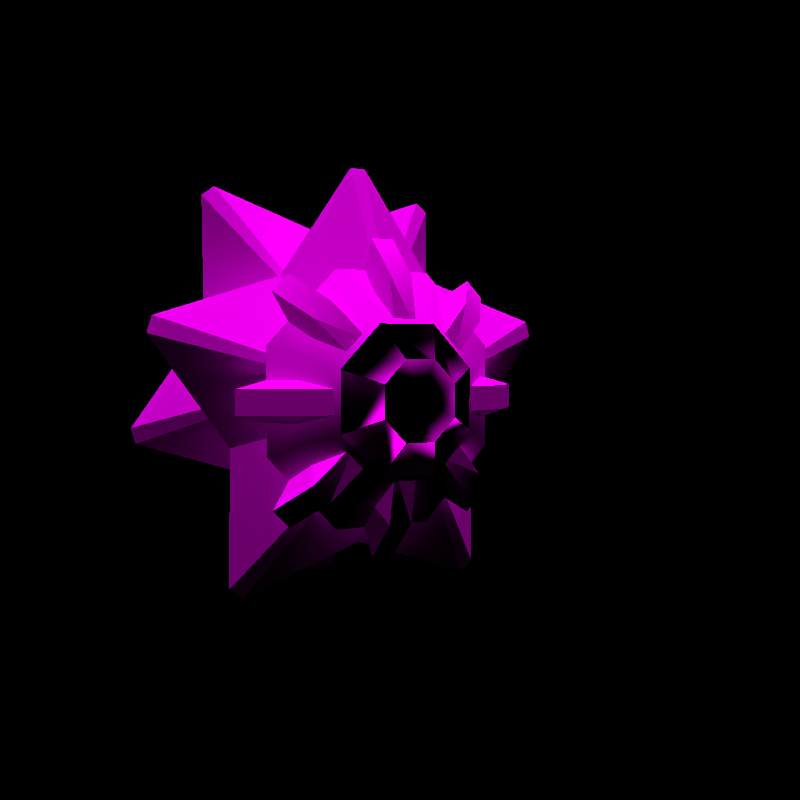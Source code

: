 # Source: rumble-starmie.blend  (saved by Blender 2.82.7; exported with 4.5.12 LTS)
import bpy
from mathutils import Matrix  # noqa: F401  (used for matrix-valued properties, if any)

bpy.ops.wm.read_factory_settings(use_empty=True)
scene = bpy.context.scene
scene.name = 'regice'

# ---- collections
col_don_t_render_me = bpy.data.collections.new("Don't Render Me"); scene.collection.children.link(col_don_t_render_me)

# ---- images (referenced by path relative to the original .blend; pixels are not part of the script)
import os
ASSET_DIR = os.environ.get("B2B_ASSET_DIR", "")  # directory of the original .blend (textures are referenced by path, not embedded)
HERE = os.path.dirname(os.path.abspath(__file__))  # packed textures are extracted next to this script under _unpacked/

def load_image(name, relpath, width, height, colorspace="sRGB"):
    """Load a texture the original file referenced (path relative to the .blend, or extracted next to this script)."""
    p = next((c for c in (os.path.join(HERE, relpath), os.path.join(ASSET_DIR, relpath)) if relpath and os.path.exists(c)), "")
    if p:
        img = bpy.data.images.load(p, check_existing=True)
        img.name = name
    else:  # same state as the original file: an image datablock whose file is absent (Cycles renders it pink)
        img = bpy.data.images.new(name, width, height)
        img.source = "FILE"
        img.filepath = "//" + (relpath or name)
    img.colorspace_settings.name = colorspace
    return img
img_pii_sutaamii_01_png = load_image('Pii_SUTAAMII_01.png', 'Pii_SUTAAMII_01.png', 1024, 1024, 'sRGB')

# ---- materials (node trees are filled in below, after node groups)
mat_pii_sutaamii_01 = bpy.data.materials.new('Pii_SUTAAMII_01')
mat_pii_sutaamii_01.use_backface_culling = True
mat_pii_sutaamii_01.use_transparent_shadow = False
mat_pii_sutaamii_01.diffuse_color = (0.4219, 0.5447, 0.7386, 1.0)

# ---- material node trees
mat_pii_sutaamii_01.use_nodes = True; mat_pii_sutaamii_01.node_tree.nodes.clear()
_N = mat_pii_sutaamii_01.node_tree.nodes; _L = mat_pii_sutaamii_01.node_tree.links
n0 = _N.new('ShaderNodeOutputMaterial'); n0.name = 'Material Output'; n0.location = (300, 300)
n1 = _N.new('ShaderNodeBsdfPrincipled'); n1.name = 'Principled BSDF'; n1.location = (10, 300)
n1.distribution = 'GGX'
n1.subsurface_method = 'BURLEY'
n1.inputs[2].default_value = 0.0
n1.inputs[3].default_value = 1.45
n1.inputs[13].default_value = 0.0
n1.inputs[27].default_value = (0.0, 0.0, 0.0, 1.0)
n1.inputs[28].default_value = 1.0
n2 = _N.new('ShaderNodeTexImage'); n2.name = 'Image Texture'; n2.location = (-280, 280)
n2.image = img_pii_sutaamii_01_png
n2.interpolation = 'Closest'
_L.new(n1.outputs[0], n0.inputs[0])
_L.new(n2.outputs[0], n1.inputs[0])
n0.is_active_output = True

# ---- world
world_world = bpy.data.worlds.new('World'); scene.world = world_world
world_world.use_nodes = True; world_world.node_tree.nodes.clear()
_N = world_world.node_tree.nodes; _L = world_world.node_tree.links
n0 = _N.new('ShaderNodeOutputWorld'); n0.name = 'World Output'; n0.location = (300, 300)
n1 = _N.new('ShaderNodeBackground'); n1.name = 'Background'; n1.location = (10, 300)
n1.inputs[0].default_value = (0.05088, 0.05088, 0.05088, 1.0)
n1.inputs[1].default_value = 0.0
_L.new(n1.outputs[0], n0.inputs[0])
n0.is_active_output = True
world_world.color = (0.05088, 0.05088, 0.05088)
world_world.use_sun_shadow = False
world_world.sun_shadow_jitter_overblur = 0.0

# ---- cameras
cam_camera = bpy.data.cameras.new('Camera')
cam_camera.clip_end = 2e+04

# ---- lights
light_sun = bpy.data.lights.new('Sun', 'SUN')
light_sun.specular_factor = 0.0
light_sun.transmission_factor = 0.0
light_sun.use_shadow = False
light_sun.angle = 0.7854
light_sun.energy = 5.0
light_sun.shadow_soft_size = 0.25

# ---- meshes
me_sutaamii = bpy.data.meshes.new('SUTAAMII')
me_sutaamii.from_pydata([(0.0131, 4.787e-08, 0.6341), (-0.01305, 4.787e-08, 0.6341), (0.0, -0.1407, 0.288), (-0.3251, 3.076e-08, 0.4074), (-0.3332, 2.888e-08, 0.3825), (-0.214, 1.185e-09, 0.0157), (-0.1928, 2.471e-11, 0.0003273), (0.214, 1.185e-09, 0.0157), (0.1929, 2.471e-11, 0.0003273), (0.0, 0.1407, 0.288), (0.3251, 3.076e-08, 0.4074), (0.3332, 2.888e-08, 0.3825), (-0.1305, 3.534e-08, 0.468), (0.131, 3.534e-08, 0.468), (-0.2113, 1.656e-08, 0.2193), (0.0002536, 4.954e-09, 0.06562), (0.2118, 1.656e-08, 0.2193), (-0.2034, 0.119, 0.5939), (-0.1833, 0.119, 0.6085), (0.0, 0.2528, 0.335), (0.0, -0.01475, 0.335), (-0.309, 0.119, 0.2215), (-0.3167, 0.119, 0.2451), (0.01245, 0.119, 0.005991), (-0.01242, 0.119, 0.005991), (0.3168, 0.119, 0.2451), (0.3091, 0.119, 0.2215), (0.1833, 0.119, 0.6085), (0.2035, 0.119, 0.5939), (-0.201, 0.119, 0.4005), (0.000149, 0.119, 0.5467), (-0.1242, 0.119, 0.1641), (0.1245, 0.119, 0.1641), (0.2013, 0.119, 0.4005), (-0.01818, -0.1367, 0.3872), (0.01818, -0.1367, 0.3872), (-0.01818, -0.1217, 0.468), (0.01818, -0.1217, 0.468), (-0.01818, -0.07176, 0.5224), (0.01818, -0.07176, 0.5224), (-0.04612, -0.07176, 0.4095), (0.04612, -0.07176, 0.4095), (-0.08304, -0.1367, 0.3453), (-0.05733, -0.1367, 0.371), (-0.1402, -0.1217, 0.4024), (-0.1144, -0.1217, 0.4281), (-0.1786, -0.07176, 0.4409), (-0.1529, -0.07176, 0.4666), (-0.1186, -0.07176, 0.3413), (-0.05334, -0.07176, 0.4065), (-0.09926, -0.1367, 0.2698), (-0.09926, -0.1367, 0.3062), (-0.18, -0.1217, 0.2698), (-0.18, -0.1217, 0.3062), (-0.2344, -0.07176, 0.2698), (-0.2344, -0.07176, 0.3062), (-0.1215, -0.07176, 0.2419), (-0.1215, -0.07176, 0.3341), (-0.05733, -0.1367, 0.2049), (-0.08304, -0.1367, 0.2307), (-0.1144, -0.1217, 0.1478), (-0.1402, -0.1217, 0.1735), (-0.1529, -0.07176, 0.1094), (-0.1786, -0.07176, 0.1351), (-0.05334, -0.07176, 0.1694), (-0.1186, -0.07176, 0.2347), (0.01818, -0.1367, 0.1887), (-0.01818, -0.1367, 0.1887), (0.01818, -0.1217, 0.108), (-0.01818, -0.1217, 0.108), (0.01818, -0.07176, 0.05358), (-0.01818, -0.07176, 0.05358), (0.04612, -0.07176, 0.1664), (-0.04612, -0.07176, 0.1664), (0.08304, -0.1367, 0.2307), (0.05733, -0.1367, 0.2049), (0.1402, -0.1217, 0.1735), (0.1144, -0.1217, 0.1478), (0.1786, -0.07176, 0.1351), (0.1529, -0.07176, 0.1094), (0.1186, -0.07176, 0.2347), (0.05334, -0.07176, 0.1694), (0.09926, -0.1367, 0.3062), (0.09926, -0.1367, 0.2698), (0.18, -0.1217, 0.3062), (0.18, -0.1217, 0.2698), (0.2344, -0.07176, 0.3062), (0.2344, -0.07176, 0.2698), (0.1215, -0.07176, 0.3341), (0.1215, -0.07176, 0.2419), (0.05733, -0.1367, 0.371), (0.08304, -0.1367, 0.3453), (0.1144, -0.1217, 0.4281), (0.1402, -0.1217, 0.4024), (0.1529, -0.07176, 0.4666), (0.1786, -0.07176, 0.4409), (0.05334, -0.07176, 0.4065), (0.1186, -0.07176, 0.3413), (0.07767, -0.07171, 0.4757), (-0.07767, -0.07171, 0.4757), (0.04485, -0.1402, 0.3964), (-0.04485, -0.1402, 0.3964), (-0.1875, -0.07171, 0.3658), (-0.1083, -0.1402, 0.333), (-0.1875, -0.07171, 0.2105), (-0.1083, -0.1402, 0.2433), (-0.07767, -0.07171, 0.1006), (-0.04485, -0.1402, 0.1799), (0.07767, -0.07171, 0.1006), (0.04485, -0.1402, 0.1799), (0.1875, -0.07171, 0.2105), (0.1083, -0.1402, 0.2433), (0.1875, -0.07171, 0.3658), (0.1083, -0.1402, 0.333), (0.0, -0.07171, 0.2881), (0.04485, -0.1402, 0.3964), (-0.04485, -0.1402, 0.3964), (-0.04485, -0.1402, 0.1799), (0.04485, -0.1402, 0.1799), (0.1083, -0.1402, 0.2433), (0.05818, -0.1753, 0.3122), (0.0241, -0.1753, 0.3463), (-0.0241, -0.1753, 0.3463), (0.0, -0.1753, 0.2881), (-0.0241, -0.1753, 0.23), (0.0241, -0.1753, 0.23), (0.05818, -0.1753, 0.264), (-0.1083, -0.1402, 0.333), (-0.1083, -0.1402, 0.2433), (0.1083, -0.1402, 0.333), (-0.05818, -0.1753, 0.3122), (-0.05818, -0.1753, 0.264)], [], [(0, 1, 2), (3, 4, 2), (5, 6, 2), (7, 8, 9), (10, 11, 9), (12, 1, 9), (2, 1, 12), (13, 0, 2), (9, 0, 13), (14, 4, 9), (2, 4, 14), (12, 3, 2), (9, 3, 12), (15, 6, 9), (2, 6, 15), (14, 5, 2), (9, 5, 14), (16, 7, 9), (2, 7, 16), (15, 8, 2), (9, 8, 15), (13, 10, 9), (2, 10, 13), (16, 11, 2), (9, 11, 16), (4, 3, 9), (6, 5, 9), (8, 7, 2), (11, 10, 2), (1, 0, 9), (17, 18, 19), (18, 17, 20), (21, 22, 19), (22, 21, 20), (23, 24, 19), (24, 23, 20), (25, 26, 19), (26, 25, 20), (27, 28, 19), (28, 27, 20), (29, 17, 19), (20, 17, 29), (30, 18, 20), (19, 18, 30), (31, 21, 19), (20, 21, 31), (29, 22, 20), (19, 22, 29), (32, 23, 19), (20, 23, 32), (31, 24, 20), (19, 24, 31), (33, 25, 19), (20, 25, 33), (32, 26, 20), (19, 26, 32), (30, 27, 19), (20, 27, 30), (33, 28, 20), (19, 28, 33), (34, 35, 36), (36, 35, 37), (36, 37, 38), (38, 37, 39), (38, 39, 40), (40, 39, 41), (35, 41, 37), (37, 41, 39), (34, 36, 40), (40, 36, 38), (42, 43, 44), (44, 43, 45), (44, 45, 46), (46, 45, 47), (46, 47, 48), (48, 47, 49), (43, 49, 45), (45, 49, 47), (42, 44, 48), (48, 44, 46), (50, 51, 52), (52, 51, 53), (52, 53, 54), (54, 53, 55), (54, 55, 56), (56, 55, 57), (51, 57, 53), (53, 57, 55), (50, 52, 56), (56, 52, 54), (58, 59, 60), (60, 59, 61), (60, 61, 62), (62, 61, 63), (62, 63, 64), (64, 63, 65), (59, 65, 61), (61, 65, 63), (58, 60, 64), (64, 60, 62), (66, 67, 68), (68, 67, 69), (68, 69, 70), (70, 69, 71), (70, 71, 72), (72, 71, 73), (67, 73, 69), (69, 73, 71), (66, 68, 72), (72, 68, 70), (74, 75, 76), (76, 75, 77), (76, 77, 78), (78, 77, 79), (78, 79, 80), (80, 79, 81), (75, 81, 77), (77, 81, 79), (74, 76, 80), (80, 76, 78), (82, 83, 84), (84, 83, 85), (84, 85, 86), (86, 85, 87), (86, 87, 88), (88, 87, 89), (83, 89, 85), (85, 89, 87), (82, 84, 88), (88, 84, 86), (90, 91, 92), (92, 91, 93), (92, 93, 94), (94, 93, 95), (94, 95, 96), (96, 95, 97), (91, 97, 93), (93, 97, 95), (90, 92, 96), (96, 92, 94), (98, 99, 100), (100, 99, 101), (99, 102, 101), (101, 102, 103), (102, 104, 103), (103, 104, 105), (104, 106, 105), (105, 106, 107), (106, 108, 107), (107, 108, 109), (108, 110, 109), (109, 110, 111), (110, 112, 111), (111, 112, 113), (112, 98, 113), (113, 98, 100), (99, 98, 114), (102, 99, 114), (104, 102, 114), (106, 104, 114), (108, 106, 114), (110, 108, 114), (112, 110, 114), (98, 112, 114), (115, 116, 121), (121, 116, 122), (127, 128, 130), (130, 128, 131), (117, 118, 124), (124, 118, 125), (119, 129, 126), (126, 129, 120), (121, 122, 123), (122, 130, 123), (130, 131, 123), (131, 124, 123), (124, 125, 123), (125, 126, 123), (126, 120, 123), (120, 121, 123), (116, 127, 122), (122, 127, 130), (128, 117, 131), (131, 117, 124), (118, 119, 125), (125, 119, 126), (129, 115, 120), (120, 115, 121)])
me_sutaamii.polygons.foreach_set('use_smooth', [True] * 188)
_k = set([(0, 1), (0, 2), (0, 9), (0, 13), (1, 2), (1, 9), (1, 12), (2, 3), (2, 4), (2, 5), (2, 6), (2, 7), (2, 8), (2, 10), (2, 11), (2, 12), (2, 13), (2, 14), (2, 15), (2, 16), (3, 4), (3, 9), (3, 12), (4, 9), (4, 14), (5, 6), (5, 9), (5, 14), (6, 9), (6, 15), (7, 8), (7, 9), (7, 16), (8, 9), (8, 15), (9, 10), (9, 11), (9, 12), (9, 13), (9, 14), (9, 15), (9, 16), (10, 11), (10, 13), (11, 16), (17, 18), (17, 19), (17, 20), (17, 29), (18, 19), (18, 20), (18, 30), (19, 21), (19, 22), (19, 23), (19, 24), (19, 25), (19, 26), (19, 27), (19, 28), (19, 29), (19, 30), (19, 31), (19, 32), (19, 33), (20, 21), (20, 22), (20, 23), (20, 24), (20, 25), (20, 26), (20, 27), (20, 28), (20, 29), (20, 30), (20, 31), (20, 32), (20, 33), (21, 22), (21, 31), (22, 29), (23, 24), (23, 32), (24, 31), (25, 26), (25, 33), (26, 32), (27, 28), (27, 30), (28, 33), (34, 36), (35, 36), (35, 37), (36, 38), (37, 39), (37, 41), (38, 39), (38, 40), (39, 40), (39, 41), (42, 44), (43, 44), (43, 45), (44, 46), (45, 47), (45, 49), (46, 47), (46, 48), (47, 48), (47, 49), (50, 52), (51, 52), (51, 53), (52, 54), (53, 55), (53, 57), (54, 55), (54, 56), (55, 56), (55, 57), (58, 60), (59, 60), (59, 61), (60, 62), (61, 63), (61, 65), (62, 63), (62, 64), (63, 64), (63, 65), (66, 68), (67, 68), (67, 69), (68, 70), (69, 71), (69, 73), (70, 71), (70, 72), (71, 72), (71, 73), (74, 76), (75, 76), (75, 77), (76, 78), (77, 79), (77, 81), (78, 79), (78, 80), (79, 80), (79, 81), (82, 84), (83, 84), (83, 85), (84, 86), (85, 87), (85, 89), (86, 87), (86, 88), (87, 88), (87, 89), (90, 92), (91, 92), (91, 93), (92, 94), (93, 95), (93, 97), (94, 95), (94, 96), (95, 96), (95, 97), (98, 99), (98, 112), (99, 102), (100, 101), (100, 113), (101, 103), (102, 104), (103, 105), (104, 106), (105, 107), (106, 108), (107, 109), (108, 110), (109, 111), (110, 112), (111, 113), (115, 121), (116, 122), (117, 124), (118, 125), (119, 126), (120, 121), (120, 126), (120, 129), (121, 122), (122, 130), (124, 125), (124, 131), (125, 126), (127, 130), (128, 131), (130, 131)])
me_sutaamii.attributes.new('sharp_edge', 'BOOLEAN', 'EDGE').data.foreach_set('value', [ (min(e.vertices), max(e.vertices)) in _k for e in me_sutaamii.edges])
_uv = me_sutaamii.uv_layers.new(name='UVMap')
_uv.uv.foreach_set('vector', [0.9765, 0.9489, 0.9765, 0.9489, 0.9765, 0.9489, 0.9765, 0.9489, 0.9765, 0.9489, 0.9765, 0.9489, 0.9765, 0.9489, 0.9765, 0.9489, 0.9765, 0.9489, 0.9765, 0.9489, 0.9765, 0.9489, 0.9765, 0.9489, 0.9765, 0.9489, 0.9765, 0.9489, 0.9765, 0.9489, 0.9765, 0.9489, 0.9765, 0.9489, 0.9765, 0.9489, 0.9765, 0.9489, 0.9765, 0.9489, 0.9765, 0.9489, 0.9765, 0.9489, 0.9765, 0.9489, 0.9765, 0.9489, 0.9765, 0.9489, 0.9765, 0.9489, 0.9765, 0.9489, 0.9765, 0.9489, 0.9765, 0.9489, 0.9765, 0.9489, 0.9765, 0.9489, 0.9765, 0.9489, 0.9765, 0.9489, 0.9765, 0.9489, 0.9765, 0.9489, 0.9765, 0.9489, 0.9765, 0.9489, 0.9765, 0.9489, 0.9765, 0.9489, 0.9765, 0.9489, 0.9765, 0.9489, 0.9765, 0.9489, 0.9765, 0.9489, 0.9765, 0.9489, 0.9765, 0.9489, 0.9765, 0.9489, 0.9765, 0.9489, 0.9765, 0.9489, 0.9765, 0.9489, 0.9765, 0.9489, 0.9765, 0.9489, 0.9765, 0.9489, 0.9765, 0.9489, 0.9765, 0.9489, 0.9765, 0.9489, 0.9765, 0.9489, 0.9765, 0.9489, 0.9765, 0.9489, 0.9765, 0.9489, 0.9765, 0.9489, 0.9765, 0.9489, 0.9765, 0.9489, 0.9765, 0.9489, 0.9765, 0.9489, 0.9765, 0.9489, 0.9765, 0.9489, 0.9765, 0.9489, 0.9765, 0.9489, 0.9765, 0.9489, 0.9765, 0.9489, 0.9765, 0.9489, 0.9765, 0.9489, 0.9765, 0.9489, 0.9765, 0.9489, 0.9765, 0.9489, 0.9765, 0.9489, 0.9765, 0.9489, 0.9765, 0.9489, 0.9765, 0.9489, 0.9765, 0.9489, 0.9765, 0.9489, 0.9765, 0.9489, 0.9765, 0.9489, 0.9765, 0.9489, 0.9765, 0.9489, 0.9765, 0.9489, 0.9765, 0.9489, 0.9765, 0.9489, 0.9765, 0.9489, 0.9765, 0.9489, 0.9765, 0.9489, 0.9765, 0.9489, 0.9765, 0.9489, 0.9765, 0.9489, 0.9765, 0.9489, 0.9765, 0.9489, 0.9765, 0.9489, 0.9765, 0.9489, 0.9765, 0.9489, 0.9765, 0.9489, 0.9765, 0.9489, 0.9765, 0.9489, 0.9765, 0.9489, 0.9765, 0.9489, 0.9765, 0.9489, 0.9765, 0.9489, 0.9765, 0.9489, 0.9765, 0.9489, 0.9765, 0.9489, 0.9765, 0.9489, 0.9765, 0.9489, 0.9765, 0.9489, 0.9765, 0.9489, 0.9765, 0.9489, 0.9765, 0.9489, 0.9765, 0.9489, 0.9765, 0.9489, 0.9765, 0.9489, 0.9765, 0.9489, 0.9765, 0.9489, 0.9765, 0.9489, 0.9765, 0.9489, 0.9765, 0.9489, 0.9765, 0.9489, 0.9765, 0.9489, 0.9765, 0.9489, 0.9765, 0.9489, 0.9765, 0.9489, 0.9765, 0.9489, 0.9765, 0.9489, 0.9765, 0.9489, 0.9765, 0.9489, 0.9765, 0.9489, 0.9765, 0.9489, 0.9765, 0.9489, 0.9765, 0.9489, 0.9765, 0.9489, 0.9765, 0.9489, 0.9765, 0.9489, 0.9765, 0.9489, 0.9765, 0.9489, 0.9765, 0.9489, 0.9765, 0.9489, 0.9765, 0.9489, 0.9765, 0.9489, 0.9765, 0.9489, 0.9765, 0.9489, 0.9765, 0.9489, 0.9765, 0.9489, 0.9765, 0.9489, 0.9765, 0.9489, 0.9765, 0.9489, 0.9765, 0.9489, 0.9765, 0.9489, 0.9765, 0.9489, 0.9765, 0.9489, 0.9765, 0.9489, 0.9765, 0.9489, 0.9765, 0.9489, 0.9765, 0.9489, 0.9765, 0.9489, 0.9765, 0.9489, 0.9765, 0.9489, 0.9765, 0.9489, 0.9765, 0.9489, 0.9765, 0.9489, 0.9765, 0.9489, 0.9765, 0.9489, 0.9765, 0.9489, 0.9765, 0.9489, 0.9765, 0.9489, 0.9765, 0.9489, 0.9765, 0.9489, 0.9765, 0.9489, 0.9765, 0.9489, 0.9765, 0.9489, 0.9765, 0.9489, 0.9765, 0.9489, 0.9765, 0.9489, 0.9765, 0.9489, 0.54, 0.0655, 0.54, 0.0655, 0.54, 0.0655, 0.54, 0.0655, 0.54, 0.0655, 0.54, 0.0655, 0.54, 0.0655, 0.54, 0.0655, 0.54, 0.0655, 0.54, 0.0655, 0.54, 0.0655, 0.54, 0.0655, 0.54, 0.0655, 0.54, 0.0655, 0.54, 0.0655, 0.54, 0.0655, 0.54, 0.0655, 0.54, 0.0655, 0.54, 0.0655, 0.54, 0.0655, 0.54, 0.0655, 0.54, 0.0655, 0.54, 0.0655, 0.54, 0.0655, 0.54, 0.0655, 0.54, 0.0655, 0.54, 0.0655, 0.54, 0.0655, 0.54, 0.0655, 0.54, 0.0655, 0.54, 0.0655, 0.54, 0.0655, 0.54, 0.0655, 0.54, 0.0655, 0.54, 0.0655, 0.54, 0.0655, 0.54, 0.0655, 0.54, 0.0655, 0.54, 0.0655, 0.54, 0.0655, 0.54, 0.0655, 0.54, 0.0655, 0.54, 0.0655, 0.54, 0.0655, 0.54, 0.0655, 0.54, 0.0655, 0.54, 0.0655, 0.54, 0.0655, 0.54, 0.0655, 0.54, 0.0655, 0.54, 0.0655, 0.54, 0.0655, 0.54, 0.0655, 0.54, 0.0655, 0.54, 0.0655, 0.54, 0.0655, 0.54, 0.0655, 0.54, 0.0655, 0.54, 0.0655, 0.54, 0.0655, 0.54, 0.0655, 0.54, 0.0655, 0.54, 0.0655, 0.54, 0.0655, 0.54, 0.0655, 0.54, 0.0655, 0.54, 0.0655, 0.54, 0.0655, 0.54, 0.0655, 0.54, 0.0655, 0.54, 0.0655, 0.54, 0.0655, 0.54, 0.0655, 0.54, 0.0655, 0.54, 0.0655, 0.54, 0.0655, 0.54, 0.0655, 0.54, 0.0655, 0.54, 0.0655, 0.54, 0.0655, 0.54, 0.0655, 0.54, 0.0655, 0.54, 0.0655, 0.54, 0.0655, 0.54, 0.0655, 0.54, 0.0655, 0.54, 0.0655, 0.54, 0.0655, 0.54, 0.0655, 0.54, 0.0655, 0.54, 0.0655, 0.54, 0.0655, 0.54, 0.0655, 0.54, 0.0655, 0.54, 0.0655, 0.54, 0.0655, 0.54, 0.0655, 0.54, 0.0655, 0.54, 0.0655, 0.54, 0.0655, 0.54, 0.0655, 0.54, 0.0655, 0.54, 0.0655, 0.54, 0.0655, 0.54, 0.0655, 0.54, 0.0655, 0.54, 0.0655, 0.54, 0.0655, 0.54, 0.0655, 0.54, 0.0655, 0.54, 0.0655, 0.54, 0.0655, 0.54, 0.0655, 0.54, 0.0655, 0.54, 0.0655, 0.54, 0.0655, 0.54, 0.0655, 0.54, 0.0655, 0.54, 0.0655, 0.54, 0.0655, 0.54, 0.0655, 0.54, 0.0655, 0.54, 0.0655, 0.54, 0.0655, 0.54, 0.0655, 0.54, 0.0655, 0.54, 0.0655, 0.54, 0.0655, 0.54, 0.0655, 0.54, 0.0655, 0.54, 0.0655, 0.54, 0.0655, 0.54, 0.0655, 0.54, 0.0655, 0.54, 0.0655, 0.54, 0.0655, 0.54, 0.0655, 0.54, 0.0655, 0.54, 0.0655, 0.54, 0.0655, 0.54, 0.0655, 0.54, 0.0655, 0.54, 0.0655, 0.54, 0.0655, 0.54, 0.0655, 0.54, 0.0655, 0.54, 0.0655, 0.54, 0.0655, 0.54, 0.0655, 0.54, 0.0655, 0.54, 0.0655, 0.54, 0.0655, 0.54, 0.0655, 0.54, 0.0655, 0.54, 0.0655, 0.54, 0.0655, 0.54, 0.0655, 0.54, 0.0655, 0.54, 0.0655, 0.54, 0.0655, 0.54, 0.0655, 0.54, 0.0655, 0.54, 0.0655, 0.54, 0.0655, 0.54, 0.0655, 0.54, 0.0655, 0.54, 0.0655, 0.54, 0.0655, 0.54, 0.0655, 0.54, 0.0655, 0.54, 0.0655, 0.54, 0.0655, 0.54, 0.0655, 0.54, 0.0655, 0.54, 0.0655, 0.54, 0.0655, 0.54, 0.0655, 0.54, 0.0655, 0.54, 0.0655, 0.54, 0.0655, 0.54, 0.0655, 0.54, 0.0655, 0.54, 0.0655, 0.54, 0.0655, 0.54, 0.0655, 0.54, 0.0655, 0.54, 0.0655, 0.54, 0.0655, 0.54, 0.0655, 0.54, 0.0655, 0.54, 0.0655, 0.54, 0.0655, 0.54, 0.0655, 0.54, 0.0655, 0.54, 0.0655, 0.54, 0.0655, 0.54, 0.0655, 0.54, 0.0655, 0.54, 0.0655, 0.54, 0.0655, 0.54, 0.0655, 0.54, 0.0655, 0.54, 0.0655, 0.54, 0.0655, 0.54, 0.0655, 0.54, 0.0655, 0.54, 0.0655, 0.54, 0.0655, 0.54, 0.0655, 0.54, 0.0655, 0.54, 0.0655, 0.54, 0.0655, 0.54, 0.0655, 0.54, 0.0655, 0.54, 0.0655, 0.54, 0.0655, 0.54, 0.0655, 0.54, 0.0655, 0.54, 0.0655, 0.54, 0.0655, 0.54, 0.0655, 0.54, 0.0655, 0.54, 0.0655, 0.54, 0.0655, 0.54, 0.0655, 0.54, 0.0655, 0.54, 0.0655, 0.54, 0.0655, 0.54, 0.0655, 0.54, 0.0655, 0.54, 0.0655, 0.54, 0.0655, 0.54, 0.0655, 0.54, 0.0655, 0.54, 0.0655, 0.54, 0.0655, 0.54, 0.0655, 0.54, 0.0655, 0.54, 0.0655, 0.54, 0.0655, 0.54, 0.0655, 0.54, 0.0655, 0.54, 0.0655, 0.54, 0.0655, 0.54, 0.0655, 0.54, 0.0655, 0.54, 0.0655, 0.54, 0.0655, 0.54, 0.0655, 0.54, 0.0655, 0.54, 0.0655, 0.54, 0.0655, 0.54, 0.0655, 0.54, 0.0655, 0.54, 0.0655, 0.54, 0.0655, 0.54, 0.0655, 0.54, 0.0655, 0.54, 0.0655, 0.54, 0.0655, 0.54, 0.0655, 0.54, 0.0655, 0.54, 0.0655, 0.54, 0.0655, 0.54, 0.0655, 0.54, 0.0655, 0.54, 0.0655, 0.54, 0.0655, 0.54, 0.0655, 0.54, 0.0655, 0.54, 0.0655, 0.54, 0.0655, 0.54, 0.0655, 0.54, 0.0655, 0.54, 0.0655, 0.54, 0.0655, 0.54, 0.0655, 0.54, 0.0655, 0.54, 0.0655, 0.54, 0.0655, 0.54, 0.0655, 0.54, 0.0655, 0.54, 0.0655, 0.54, 0.0655, 0.54, 0.0655, 0.54, 0.0655, 0.54, 0.0655, 0.54, 0.0655, 0.54, 0.0655, 0.54, 0.0655, 0.54, 0.0655, 0.54, 0.0655, 0.54, 0.0655, 0.54, 0.0655, 0.54, 0.0655, 0.54, 0.0655, 0.54, 0.0655, 0.54, 0.0655, 0.54, 0.0655, 0.54, 0.0655, 0.54, 0.0655, 0.54, 0.0655, 0.54, 0.0655, 0.54, 0.0655, 0.54, 0.0655, 0.54, 0.0655, 0.54, 0.0655, 0.54, 0.0655, 0.54, 0.0655, 0.54, 0.0655, 0.54, 0.0655, 0.54, 0.0655, 0.3536, 1.0, 0.1464, 1.0, 0.3056, 0.7687, 0.3056, 0.7687, 0.1464, 1.0, 0.1944, 0.7687, 0.0, 0.7071, 0.0, 0.2929, 0.1157, 0.6113, 0.1157, 0.6113, 0.0, 0.2929, 0.1157, 0.3887, 0.1464, 0.0, 0.3536, 0.0, 0.1944, 0.2313, 0.1944, 0.2313, 0.3536, 0.0, 0.3056, 0.2313, 0.5, 0.2929, 0.5, 0.7071, 0.3843, 0.3887, 0.3843, 0.3887, 0.5, 0.7071, 0.3843, 0.6113, 0.3056, 0.7687, 0.1944, 0.7687, 0.25, 0.5, 0.1944, 0.7687, 0.1157, 0.6113, 0.25, 0.5, 0.1157, 0.6113, 0.1157, 0.3887, 0.25, 0.5, 0.1157, 0.3887, 0.1944, 0.2313, 0.25, 0.5, 0.1944, 0.2313, 0.3056, 0.2313, 0.25, 0.5, 0.3056, 0.2313, 0.3843, 0.3887, 0.25, 0.5, 0.3843, 0.3887, 0.3843, 0.6113, 0.25, 0.5, 0.3843, 0.6113, 0.3056, 0.7687, 0.25, 0.5, 0.1464, 1.0, 0.0, 0.7071, 0.1944, 0.7687, 0.1944, 0.7687, 0.0, 0.7071, 0.1157, 0.6113, 0.0, 0.2929, 0.1464, 0.0, 0.1157, 0.3887, 0.1157, 0.3887, 0.1464, 0.0, 0.1944, 0.2313, 0.3536, 0.0, 0.5, 0.2929, 0.3056, 0.2313, 0.3056, 0.2313, 0.5, 0.2929, 0.3843, 0.3887, 0.5, 0.7071, 0.3536, 1.0, 0.3843, 0.6113, 0.3843, 0.6113, 0.3536, 1.0, 0.3056, 0.7687])
me_sutaamii.materials.append(mat_pii_sutaamii_01)
me_sutaamii.use_remesh_fix_poles = True
me_sutaamii.use_remesh_preserve_attributes = False
me_sutaamii.use_mirror_vertex_groups = False
me_sutaamii.update()
me_sutaamii.normals_split_custom_set([tuple(v) for v in zip(*[iter([0.0, -0.9264, 0.3766, 0.0, -0.9264, 0.3766, 0.0, -0.9264, 0.3766, -0.3582, -0.9264, 0.1164, -0.3582, -0.9264, 0.1164, -0.3582, -0.9264, 0.1164, -0.2214, -0.9264, -0.3047, -0.2214, -0.9264, -0.3047, -0.2214, -0.9264, -0.3047, 0.2214, 0.9264, -0.3047, 0.2214, 0.9264, -0.3047, 0.2214, 0.9264, -0.3047, 0.3582, 0.9264, 0.1164, 0.3582, 0.9264, 0.1164, 0.3582, 0.9264, 0.1164, -0.4536, 0.8314, 0.3209, -0.4536, 0.8314, 0.3209, -0.4536, 0.8314, 0.3209, -0.4536, -0.8314, 0.3209, -0.4536, -0.8314, 0.3209, -0.4536, -0.8314, 0.3209, 0.4523, -0.8321, 0.3212, 0.4523, -0.8321, 0.3212, 0.4523, -0.8321, 0.3212, 0.4523, 0.8321, 0.3212, 0.4523, 0.8321, 0.3212, 0.4523, 0.8321, 0.3212, -0.4454, 0.8313, -0.3326, -0.4454, 0.8313, -0.3326, -0.4454, 0.8313, -0.3326, -0.4454, -0.8313, -0.3326, -0.4454, -0.8313, -0.3326, -0.4454, -0.8313, -0.3326, -0.1653, -0.8317, 0.5301, -0.1653, -0.8317, 0.5301, -0.1653, -0.8317, 0.5301, -0.1653, 0.8317, 0.5301, -0.1653, 0.8317, 0.5301, -0.1653, 0.8317, 0.5301, 0.1779, 0.8317, -0.526, 0.1779, 0.8317, -0.526, 0.1779, 0.8317, -0.526, 0.1779, -0.8317, -0.526, 0.1779, -0.8317, -0.526, 0.1779, -0.8317, -0.526, -0.5558, -0.8313, 0.007269, -0.5558, -0.8313, 0.007269, -0.5558, -0.8313, 0.007269, -0.5558, 0.8313, 0.007269, -0.5558, 0.8313, 0.007269, -0.5558, 0.8313, 0.007269, 0.5546, 0.8321, 0.006009, 0.5546, 0.8321, 0.006009, 0.5546, 0.8321, 0.006009, 0.5546, -0.8321, 0.006009, 0.5546, -0.8321, 0.006009, 0.5546, -0.8321, 0.006009, -0.1784, -0.8314, -0.5263, -0.1784, -0.8314, -0.5263, -0.1784, -0.8314, -0.5263, -0.1784, 0.8314, -0.5263, -0.1784, 0.8314, -0.5263, -0.1784, 0.8314, -0.5263, 0.1655, 0.8319, 0.5297, 0.1655, 0.8319, 0.5297, 0.1655, 0.8319, 0.5297, 0.1655, -0.8319, 0.5297, 0.1655, -0.8319, 0.5297, 0.1655, -0.8319, 0.5297, 0.4452, -0.8319, -0.3312, 0.4452, -0.8319, -0.3312, 0.4452, -0.8319, -0.3312, 0.4452, 0.8319, -0.3312, 0.4452, 0.8319, -0.3312, 0.4452, 0.8319, -0.3312, -0.3582, 0.9264, 0.1164, -0.3582, 0.9264, 0.1164, -0.3582, 0.9264, 0.1164, -0.2214, 0.9264, -0.3047, -0.2214, 0.9264, -0.3047, -0.2214, 0.9264, -0.3047, 0.2214, -0.9264, -0.3047, 0.2214, -0.9264, -0.3047, 0.2214, -0.9264, -0.3047, 0.3582, -0.9264, 0.1164, 0.3582, -0.9264, 0.1164, 0.3582, -0.9264, 0.1164, 0.0, 0.9264, 0.3766, 0.0, 0.9264, 0.3766, 0.0, 0.9264, 0.3766, -0.2214, 0.9264, 0.3047, -0.2214, 0.9264, 0.3047, -0.2214, 0.9264, 0.3047, -0.2214, -0.9264, 0.3047, -0.2214, -0.9264, 0.3047, -0.2214, -0.9264, 0.3047, -0.3582, 0.9264, -0.1164, -0.3582, 0.9264, -0.1164, -0.3582, 0.9264, -0.1164, -0.3582, -0.9264, -0.1164, -0.3582, -0.9264, -0.1164, -0.3582, -0.9264, -0.1164, 0.0, 0.9264, -0.3766, 0.0, 0.9264, -0.3766, 0.0, 0.9264, -0.3766, 0.0, -0.9264, -0.3766, 0.0, -0.9264, -0.3766, 0.0, -0.9264, -0.3766, 0.3582, 0.9264, -0.1164, 0.3582, 0.9264, -0.1164, 0.3582, 0.9264, -0.1164, 0.3582, -0.9264, -0.1164, 0.3582, -0.9264, -0.1164, 0.3582, -0.9264, -0.1164, 0.2214, 0.9264, 0.3047, 0.2214, 0.9264, 0.3047, 0.2214, 0.9264, 0.3047, 0.2214, -0.9264, 0.3047, 0.2214, -0.9264, 0.3047, 0.2214, -0.9264, 0.3047, -0.5556, 0.8314, -0.007036, -0.5556, 0.8314, -0.007036, -0.5556, 0.8314, -0.007036, -0.5556, -0.8314, -0.007036, -0.5556, -0.8314, -0.007036, -0.5556, -0.8314, -0.007036, 0.1771, -0.8321, 0.5256, 0.1771, -0.8321, 0.5256, 0.1771, -0.8321, 0.5256, 0.1771, 0.8321, 0.5256, 0.1771, 0.8321, 0.5256, 0.1771, 0.8321, 0.5256, -0.1649, 0.8313, -0.5309, -0.1649, 0.8313, -0.5309, -0.1649, 0.8313, -0.5309, -0.1649, -0.8313, -0.5309, -0.1649, -0.8313, -0.5309, -0.1649, -0.8313, -0.5309, -0.4453, -0.8317, 0.3317, -0.4453, -0.8317, 0.3317, -0.4453, -0.8317, 0.3317, -0.4453, 0.8317, 0.3317, -0.4453, 0.8317, 0.3317, -0.4453, 0.8317, 0.3317, 0.4531, 0.8317, -0.321, 0.4531, 0.8317, -0.321, 0.4531, 0.8317, -0.321, 0.4531, -0.8317, -0.321, 0.4531, -0.8317, -0.321, 0.4531, -0.8317, -0.321, -0.454, -0.8313, -0.3208, -0.454, -0.8313, -0.3208, -0.454, -0.8313, -0.3208, -0.454, 0.8313, -0.3208, -0.454, 0.8313, -0.3208, -0.454, 0.8313, -0.3208, 0.4452, 0.8321, 0.3309, 0.4452, 0.8321, 0.3309, 0.4452, 0.8321, 0.3309, 0.4452, -0.8321, 0.3309, 0.4452, -0.8321, 0.3309, 0.4452, -0.8321, 0.3309, 0.165, -0.8314, -0.5306, 0.165, -0.8314, -0.5306, 0.165, -0.8314, -0.5306, 0.165, 0.8314, -0.5306, 0.165, 0.8314, -0.5306, 0.165, 0.8314, -0.5306, -0.1774, 0.8319, 0.5258, -0.1774, 0.8319, 0.5258, -0.1774, 0.8319, 0.5258, -0.1774, -0.8319, 0.5258, -0.1774, -0.8319, 0.5258, -0.1774, -0.8319, 0.5258, 0.5549, -0.8319, -0.006257, 0.5549, -0.8319, -0.006257, 0.5549, -0.8319, -0.006257, 0.5549, 0.8319, -0.006257, 0.5549, 0.8319, -0.006257, 0.5549, 0.8319, -0.006257, 0.0, -0.9832, 0.1824, 0.0, -0.9832, 0.1824, 0.0, -0.9832, 0.1824, 0.0, -0.8742, 0.4856, 0.0, -0.9832, 0.1824, 0.0, -0.8947, 0.4467, 0.0, -0.8742, 0.4856, 0.0, -0.8947, 0.4467, 0.0, -0.7365, 0.6764, 0.0, -0.7365, 0.6764, 0.0, -0.8947, 0.4467, 0.0, -0.7365, 0.6764, 0.0, 1.0, 0.0, 0.0, 1.0, 0.0, 0.0, 1.0, 0.0, 0.0, 1.0, -4.473e-08, 0.0, 1.0, -4.473e-08, 0.0, 1.0, -4.473e-08, 0.9059, -0.4163, 0.07722, 0.9059, -0.4163, 0.07722, 0.9059, -0.4163, 0.07722, 0.9391, -0.2531, 0.2325, 0.9391, -0.2531, 0.2325, 0.9391, -0.2531, 0.2325, -0.9059, -0.4163, 0.07722, -0.9328, -0.3134, 0.178, -0.9243, -0.3562, 0.1373, -0.9243, -0.3562, 0.1373, -0.9328, -0.3134, 0.178, -0.9391, -0.2531, 0.2325, -0.1289, -0.9832, 0.1289, -0.1289, -0.9832, 0.1289, -0.1289, -0.9832, 0.1289, -0.3434, -0.8742, 0.3434, -0.1289, -0.9832, 0.1289, -0.3159, -0.8947, 0.3159, -0.3434, -0.8742, 0.3434, -0.3159, -0.8947, 0.3159, -0.4783, -0.7365, 0.4783, -0.4783, -0.7365, 0.4783, -0.3159, -0.8947, 0.3159, -0.4783, -0.7365, 0.4783, -1.341e-07, 1.0, 0.0, -1.341e-07, 1.0, 0.0, -1.341e-07, 1.0, 0.0, 3.699e-09, 1.0, 8.947e-08, 3.699e-09, 1.0, 8.947e-08, 3.699e-09, 1.0, 8.947e-08, 0.586, -0.4163, 0.6952, 0.586, -0.4163, 0.6952, 0.586, -0.4163, 0.6952, 0.4997, -0.2531, 0.8284, 0.4997, -0.2531, 0.8284, 0.4997, -0.2531, 0.8284, -0.6952, -0.4163, -0.586, -0.7854, -0.3134, -0.5337, -0.7507, -0.3562, -0.5564, -0.7507, -0.3562, -0.5564, -0.7854, -0.3134, -0.5337, -0.8284, -0.2531, -0.4997, -0.1824, -0.9832, 1.247e-06, -0.1824, -0.9832, 1.247e-06, -0.1824, -0.9832, 1.247e-06, -0.4856, -0.8742, 0.0, -0.1824, -0.9832, 0.0, -0.4467, -0.8947, 0.0, -0.4856, -0.8742, 0.0, -0.4467, -0.8947, 0.0, -0.6764, -0.7365, 0.0, -0.6764, -0.7365, 0.0, -0.4467, -0.8947, 0.0, -0.6764, -0.7365, 0.0, 6.601e-08, 1.0, 0.0, 6.601e-08, 1.0, 0.0, 6.601e-08, 1.0, 0.0, 1.999e-08, 1.0, -1.789e-07, 1.999e-08, 1.0, -1.789e-07, 1.999e-08, 1.0, -1.789e-07, -0.07722, -0.4163, 0.9059, -0.07722, -0.4163, 0.9059, -0.07722, -0.4163, 0.9059, -0.2324, -0.2531, 0.9391, -0.2324, -0.2531, 0.9391, -0.2324, -0.2531, 0.9391, -0.07722, -0.4163, -0.9059, -0.178, -0.3134, -0.9328, -0.1373, -0.3562, -0.9243, -0.1373, -0.3562, -0.9243, -0.178, -0.3134, -0.9328, -0.2324, -0.2531, -0.9391, -0.1289, -0.9832, -0.1289, -0.1289, -0.9832, -0.1289, -0.1289, -0.9832, -0.1289, -0.3434, -0.8742, -0.3434, -0.1289, -0.9832, -0.1289, -0.3159, -0.8947, -0.3159, -0.3434, -0.8742, -0.3434, -0.3159, -0.8947, -0.3159, -0.4783, -0.7365, -0.4783, -0.4783, -0.7365, -0.4783, -0.3159, -0.8947, -0.3159, -0.4783, -0.7365, -0.4783, -4.668e-08, 1.0, 0.0, -4.668e-08, 1.0, 0.0, -4.668e-08, 1.0, 0.0, -4.668e-08, 1.0, 0.0, -4.668e-08, 1.0, 0.0, -4.668e-08, 1.0, 0.0, -0.6952, -0.4163, 0.586, -0.6952, -0.4163, 0.586, -0.6952, -0.4163, 0.586, -0.8284, -0.2531, 0.4997, -0.8284, -0.2531, 0.4997, -0.8284, -0.2531, 0.4997, 0.586, -0.4163, -0.6952, 0.5337, -0.3134, -0.7855, 0.5564, -0.3562, -0.7507, 0.5564, -0.3562, -0.7507, 0.5337, -0.3134, -0.7855, 0.4997, -0.2531, -0.8284, 0.0, -0.9832, -0.1824, 0.0, -0.9832, -0.1824, 0.0, -0.9832, -0.1824, 0.0, -0.8742, -0.4856, 0.0, -0.9832, -0.1824, 0.0, -0.8947, -0.4467, 0.0, -0.8742, -0.4856, 0.0, -0.8947, -0.4467, 0.0, -0.7365, -0.6764, 0.0, -0.7365, -0.6764, 0.0, -0.8947, -0.4467, 0.0, -0.7365, -0.6764, 0.0, 1.0, -2.269e-07, 0.0, 1.0, -2.269e-07, 0.0, 1.0, -2.269e-07, 0.0, 1.0, 8.947e-08, 0.0, 1.0, 8.947e-08, 0.0, 1.0, 8.947e-08, -0.9059, -0.4163, -0.07722, -0.9059, -0.4163, -0.07722, -0.9059, -0.4163, -0.07722, -0.9391, -0.2531, -0.2324, -0.9391, -0.2531, -0.2324, -0.9391, -0.2531, -0.2324, 0.9059, -0.4163, -0.07722, 0.9328, -0.3134, -0.178, 0.9243, -0.3562, -0.1373, 0.9243, -0.3562, -0.1373, 0.9328, -0.3134, -0.178, 0.9391, -0.2531, -0.2324, 0.1289, -0.9832, -0.1289, 0.1289, -0.9832, -0.1289, 0.1289, -0.9832, -0.1289, 0.3434, -0.8742, -0.3434, 0.1289, -0.9832, -0.1289, 0.3159, -0.8947, -0.3159, 0.3434, -0.8742, -0.3434, 0.3159, -0.8947, -0.3159, 0.4783, -0.7365, -0.4783, 0.4783, -0.7365, -0.4783, 0.3159, -0.8947, -0.3159, 0.4783, -0.7365, -0.4783, 4.668e-08, 1.0, -1.135e-07, 4.668e-08, 1.0, -1.135e-07, 4.668e-08, 1.0, -1.135e-07, 4.668e-08, 1.0, 0.0, 4.668e-08, 1.0, 0.0, 4.668e-08, 1.0, 0.0, -0.586, -0.4163, -0.6952, -0.586, -0.4163, -0.6952, -0.586, -0.4163, -0.6952, -0.4997, -0.2531, -0.8284, -0.4997, -0.2531, -0.8284, -0.4997, -0.2531, -0.8284, 0.6952, -0.4163, 0.586, 0.7854, -0.3134, 0.5337, 0.7506, -0.3562, 0.5564, 0.7506, -0.3562, 0.5564, 0.7854, -0.3134, 0.5337, 0.8284, -0.2531, 0.4997, 0.1824, -0.9832, 1.247e-06, 0.1824, -0.9832, 1.247e-06, 0.1824, -0.9832, 1.247e-06, 0.4856, -0.8742, 0.0, 0.1824, -0.9832, 0.0, 0.4467, -0.8947, 0.0, 0.4856, -0.8742, 0.0, 0.4467, -0.8947, 0.0, 0.6764, -0.7365, 0.0, 0.6764, -0.7365, 0.0, 0.4467, -0.8947, 0.0, 0.6764, -0.7365, 0.0, 0.0, 1.0, 0.0, 0.0, 1.0, 0.0, 0.0, 1.0, 0.0, -4.602e-08, 1.0, -1.789e-07, -4.602e-08, 1.0, -1.789e-07, -4.602e-08, 1.0, -1.789e-07, 0.07722, -0.4163, -0.9059, 0.07722, -0.4163, -0.9059, 0.07722, -0.4163, -0.9059, 0.2324, -0.2531, -0.9391, 0.2324, -0.2531, -0.9391, 0.2324, -0.2531, -0.9391, 0.07722, -0.4163, 0.9059, 0.178, -0.3134, 0.9328, 0.1373, -0.3562, 0.9243, 0.1373, -0.3562, 0.9243, 0.178, -0.3134, 0.9328, 0.2324, -0.2531, 0.9391, 0.1289, -0.9832, 0.1289, 0.1289, -0.9832, 0.1289, 0.1289, -0.9832, 0.1289, 0.3434, -0.8742, 0.3434, 0.1289, -0.9832, 0.1289, 0.3159, -0.8947, 0.3159, 0.3434, -0.8742, 0.3434, 0.3159, -0.8947, 0.3159, 0.4783, -0.7365, 0.4783, 0.4783, -0.7365, 0.4783, 0.3159, -0.8947, 0.3159, 0.4783, -0.7365, 0.4783, 6.235e-08, 1.0, 0.0, 6.235e-08, 1.0, 0.0, 6.235e-08, 1.0, 0.0, 2.458e-08, 1.0, 8.947e-08, 2.458e-08, 1.0, 8.947e-08, 2.458e-08, 1.0, 8.947e-08, 0.6952, -0.4163, -0.586, 0.6952, -0.4163, -0.586, 0.6952, -0.4163, -0.586, 0.8284, -0.2531, -0.4997, 0.8284, -0.2531, -0.4997, 0.8284, -0.2531, -0.4997, -0.586, -0.4163, 0.6952, -0.5337, -0.3134, 0.7855, -0.5564, -0.3562, 0.7506, -0.5564, -0.3562, 0.7506, -0.5337, -0.3134, 0.7855, -0.4997, -0.2531, 0.8284, 0.2389, -0.7811, 0.5768, -0.2389, -0.7811, 0.5769, 0.2389, -0.7811, 0.5768, 0.2389, -0.7811, 0.5768, -0.2389, -0.7811, 0.5769, -0.2389, -0.7811, 0.5769, -0.2389, -0.7811, 0.5769, -0.5768, -0.7811, 0.2389, -0.2389, -0.7811, 0.5769, -0.2389, -0.7811, 0.5769, -0.5768, -0.7811, 0.2389, -0.5768, -0.7811, 0.2389, -0.5768, -0.7811, 0.2389, -0.5769, -0.7811, -0.2389, -0.5768, -0.7811, 0.2389, -0.5768, -0.7811, 0.2389, -0.5769, -0.7811, -0.2389, -0.5769, -0.7811, -0.2389, -0.5769, -0.7811, -0.2389, -0.2389, -0.7811, -0.5768, -0.5769, -0.7811, -0.2389, -0.5769, -0.7811, -0.2389, -0.2389, -0.7811, -0.5768, -0.2389, -0.7811, -0.5768, -0.2389, -0.7811, -0.5768, 0.2389, -0.7811, -0.5769, -0.2389, -0.7811, -0.5768, -0.2389, -0.7811, -0.5768, 0.2389, -0.7811, -0.5769, 0.2389, -0.7811, -0.5769, 0.2389, -0.7811, -0.5769, 0.5768, -0.7811, -0.2389, 0.2389, -0.7811, -0.5769, 0.2389, -0.7811, -0.5769, 0.5768, -0.7811, -0.2389, 0.5768, -0.7811, -0.2389, 0.5768, -0.7811, -0.2389, 0.5769, -0.7811, 0.2389, 0.5768, -0.7811, -0.2389, 0.5768, -0.7811, -0.2389, 0.5769, -0.7811, 0.2389, 0.5769, -0.7811, 0.2389, 0.5769, -0.7811, 0.2389, 0.2389, -0.7811, 0.5768, 0.5769, -0.7811, 0.2389, 0.5769, -0.7811, 0.2389, 0.2389, -0.7811, 0.5768, 0.2389, -0.7811, 0.5768, 4.115e-09, 1.0, -3.197e-08, -4.115e-09, 1.0, -3.197e-08, 9.894e-16, 1.0, -5.196e-08, 4.115e-09, 1.0, -9.592e-08, 4.115e-09, 1.0, -3.197e-08, 9.894e-16, 1.0, -5.196e-08, -4.114e-09, 1.0, -6.395e-08, 4.115e-09, 1.0, -9.592e-08, 9.894e-16, 1.0, -5.196e-08, -4.115e-09, 1.0, -7.841e-14, -4.114e-09, 1.0, -6.395e-08, 9.894e-16, 1.0, -5.196e-08, 4.115e-09, 1.0, -1.599e-08, -4.115e-09, 1.0, -7.841e-14, 9.894e-16, 1.0, -5.196e-08, 4.114e-09, 1.0, -7.993e-08, 4.115e-09, 1.0, -1.599e-08, 9.894e-16, 1.0, -5.196e-08, -4.115e-09, 1.0, -9.592e-08, 4.114e-09, 1.0, -7.993e-08, 9.894e-16, 1.0, -5.196e-08, -4.115e-09, 1.0, -3.197e-08, -4.115e-09, 1.0, -9.592e-08, 9.894e-16, 1.0, -5.196e-08, -0.6775, 0.5959, -0.4312, 0.3081, 0.3165, -0.8972, 0.3257, 0.9396, 0.1054, 0.3257, 0.9396, 0.1054, 0.3081, 0.3165, -0.8972, 0.2528, 0.1596, -0.9543, 0.0223, 0.8236, -0.5667, 0.5935, 0.155, -0.7897, -0.3441, 0.9242, -0.1657, -0.3441, 0.9242, -0.1657, 0.5935, 0.155, -0.7897, 0.1947, 0.3631, 0.9112, -0.6145, 0.5949, -0.5181, 0.2369, 0.6517, -0.7205, -0.9374, 0.3441, 0.05312, -0.9374, 0.3441, 0.05312, 0.2369, 0.6517, -0.7205, -0.7981, -0.001592, 0.6026, -0.7966, -0.1459, -0.5867, -0.7921, 0.1582, -0.5895, -0.5014, 0.2347, -0.8328, -0.5014, 0.2347, -0.8328, -0.7921, 0.1582, -0.5895, -0.1015, 0.6976, -0.7093, -0.6982, 0.7094, 0.09641, -0.7008, 0.6778, 0.2222, -7.534e-05, 0.5198, -0.8543, -0.7008, 0.6778, 0.2222, 0.5054, 0.56, -0.6565, -7.534e-05, 0.5198, -0.8543, 0.5054, 0.56, -0.6565, 0.6865, 0.4091, -0.6011, -7.534e-05, 0.5198, -0.8543, 0.6865, 0.4091, -0.6011, 0.5385, 0.3124, -0.7826, -7.534e-05, 0.5198, -0.8543, 0.5385, 0.3124, -0.7826, 0.9001, 0.3442, 0.2671, -7.534e-05, 0.5198, -0.8543, 0.9001, 0.3442, 0.2671, 0.8647, 0.4797, 0.1487, -7.534e-05, 0.5198, -0.8543, 0.8647, 0.4797, 0.1487, -0.7499, 0.6298, 0.2026, -7.534e-05, 0.5198, -0.8543, -0.7499, 0.6298, 0.2026, -0.6982, 0.7094, 0.09641, -7.534e-05, 0.5198, -0.8543, -0.06113, 0.5686, -0.8203, 0.499, 0.1721, -0.8493, 0.7844, 0.5654, 0.2551, 0.7844, 0.5654, 0.2551, 0.499, 0.1721, -0.8493, 0.4909, 0.6983, 0.5209, -0.2312, 0.8848, -0.4045, 0.5348, 0.3486, -0.7697, -0.5176, 0.8389, -0.1686, -0.5176, 0.8389, -0.1686, 0.5348, 0.3486, -0.7697, 0.2963, -0.2247, 0.9283, -0.7979, 0.05007, -0.6007, -0.03739, 0.7304, -0.682, -0.3063, 0.6241, -0.7188, -0.3063, 0.6241, -0.7188, -0.03739, 0.7304, -0.682, -0.7071, -0.11, 0.6985, -0.9639, 0.2611, 0.05173, -0.5059, 0.237, -0.8294, 0.1419, 0.9594, 0.2438, 0.1419, 0.9594, 0.2438, -0.5059, 0.237, -0.8294, 0.1426, 0.5196, -0.8424])] * 3)])
arm_armature = bpy.data.armatures.new('Armature')  # bones are not reproduced

# ---- objects
ob_sun = bpy.data.objects.new('Sun', light_sun)
ob_armature = bpy.data.objects.new('Armature', arm_armature)
ob_sutaamii = bpy.data.objects.new('SUTAAMII', me_sutaamii)
ob_camera = bpy.data.objects.new('Camera', cam_camera)

# ---- transforms, parenting, visibility, modifiers, constraints
ob_sun.location = (-0.2567, -0.4105, -0.09083)
ob_sun.color = (0.8, 0.8, 0.8, 1.0)
ob_sun.hide_select = True
ob_sun.lineart.crease_threshold = 0.0
ob_armature.location = (0.0, 0.0, 0.0)
ob_armature.lineart.crease_threshold = 0.0
ob_sutaamii.location = (0.0, 0.0, 0.0)
ob_sutaamii.scale = (1.657, 1.657, 1.657)
ob_sutaamii.lineart.crease_threshold = 0.0
_vg = ob_sutaamii.vertex_groups.new(name='LTailA')
_vg.add([19, 20, 27, 28, 30, 33], 1.0, 'REPLACE')
_vg = ob_sutaamii.vertex_groups.new(name='LTailB')
_vg.add([19, 20, 25, 26, 32, 33], 1.0, 'REPLACE')
_vg = ob_sutaamii.vertex_groups.new(name='Tail')
_vg.add([19, 20, 23, 24, 31, 32], 1.0, 'REPLACE')
_vg = ob_sutaamii.vertex_groups.new(name='RTailB')
_vg.add([19, 20, 21, 22, 29, 31], 1.0, 'REPLACE')
_vg = ob_sutaamii.vertex_groups.new(name='RTailA')
_vg.add([17, 18, 19, 20, 29, 30], 1.0, 'REPLACE')
_vg = ob_sutaamii.vertex_groups.new(name='Feeler')
_vg.add([19, 20, 29, 30, 31, 32, 33], 1.0, 'REPLACE')
_vg = ob_sutaamii.vertex_groups.new(name='Waist')
_vg.add([2, 34, 35, 36, 37, 38, 39, 40, 41, 42, 43, 44, 45, 46, 47, 48, 49, 50, 51, 52, 53, 54, 55, 56, 57, 58, 59, 60, 61, 62, 63, 64, 65, 66, 67, 68, 69, 70, 71, 72, 73, 74, 75, 76, 77, 78, 79, 80, 81, 82, 83, 84, 85, 86, 87, 88, 89, 90, 91, 92, 93, 94, 95, 96, 97, 98, 99, 100, 101, 102, 103, 104, 105, 106, 107, 108, 109, 110, 111, 112, 113, 114, 115, 116, 117, 118, 119, 120, 121, 122, 123, 124, 125, 126, 127, 128, 129, 130, 131], 1.0, 'REPLACE')
_vg = ob_sutaamii.vertex_groups.new(name='Head1')
_vg.add([0, 1, 2, 9, 12, 13], 1.0, 'REPLACE')
_vg = ob_sutaamii.vertex_groups.new(name='Head3')
_vg.add([0, 1], 1.0, 'REPLACE')
_vg = ob_sutaamii.vertex_groups.new(name='RArm')
_vg.add([2, 3, 4, 9, 12, 14], 1.0, 'REPLACE')
_vg = ob_sutaamii.vertex_groups.new(name='RHand')
_vg.add([3, 4], 1.0, 'REPLACE')
_vg = ob_sutaamii.vertex_groups.new(name='RLeg')
_vg.add([2, 5, 6, 9, 14, 15], 1.0, 'REPLACE')
_vg = ob_sutaamii.vertex_groups.new(name='RFoot')
_vg.add([5, 6], 1.0, 'REPLACE')
_vg = ob_sutaamii.vertex_groups.new(name='LLeg')
_vg.add([2, 7, 8, 9, 15, 16], 1.0, 'REPLACE')
_vg = ob_sutaamii.vertex_groups.new(name='LFoot')
_vg.add([7, 8], 1.0, 'REPLACE')
_vg = ob_sutaamii.vertex_groups.new(name='LArm')
_vg.add([2, 9, 10, 11, 13, 16], 1.0, 'REPLACE')
_vg = ob_sutaamii.vertex_groups.new(name='LHand')
_vg.add([10, 11], 1.0, 'REPLACE')
_m = ob_sutaamii.modifiers.new('Armature', 'ARMATURE')
_m.object = ob_armature
ob_camera.location = (-1.406, -2.433, 0.5873)
ob_camera.rotation_euler = (1.529, 0.0001237, -0.5618)
ob_camera.scale = (1.0, 1.0, 1.0)
ob_camera.lineart.crease_threshold = 0.0

# ---- collection membership
scene.collection.objects.link(ob_sun)
scene.collection.objects.link(ob_armature)
scene.collection.objects.link(ob_sutaamii)
col_don_t_render_me.objects.link(ob_camera)
def _layer_coll(name, lc=None):
    lc = lc or bpy.context.view_layer.layer_collection
    for c in lc.children:
        if c.name == name: return c
        r = _layer_coll(name, c)
        if r: return r
_layer_coll("Don't Render Me").exclude = True

# ---- scene / render settings (as saved in the file)
scene.camera = ob_camera
scene.frame_start = 1; scene.frame_end = 111; scene.frame_set(74)
scene.render.engine = 'BLENDER_EEVEE_NEXT'
scene.render.image_settings.compression = 30
scene.render.resolution_x = 600
scene.render.resolution_y = 600
scene.render.fps = 30
scene.render.filter_size = 0.01
scene.render.film_transparent = True
scene.cycles.samples = 64
scene.cycles.sampling_pattern = 'TABULATED_SOBOL'
scene.cycles.use_adaptive_sampling = False
scene.cycles.use_light_tree = False
scene.cycles.caustics_reflective = False
scene.cycles.caustics_refractive = False
scene.cycles.max_bounces = 1
scene.cycles.diffuse_bounces = 1
scene.cycles.glossy_bounces = 1
scene.cycles.transmission_bounces = 1
scene.cycles.transparent_max_bounces = 1
scene.cycles.filter_width = 0.01
scene.eevee.taa_render_samples = 32
scene.eevee.use_taa_reprojection = False
scene.view_settings.view_transform = 'Standard'
bpy.context.view_layer.update()
